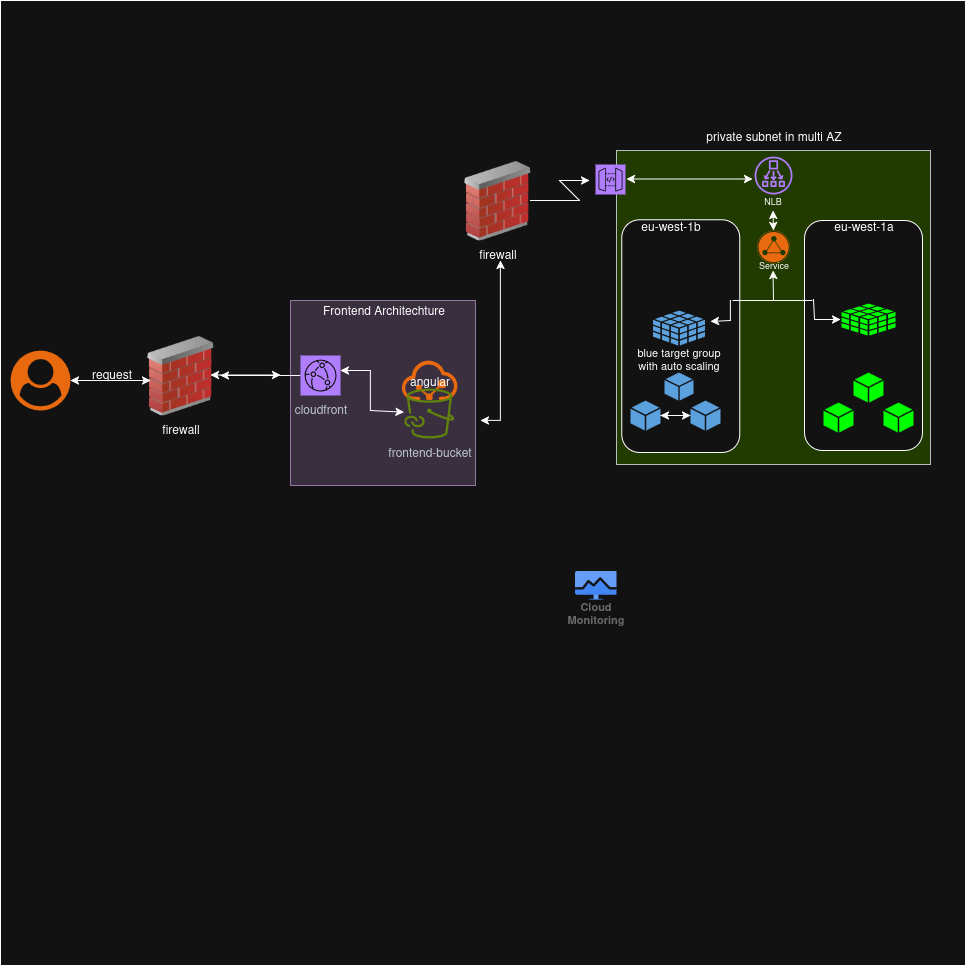

The diagram above was exported from draw.io. Its source (the exported page's mxGraphModel, read from the mxfile embedded in the PNG):
<mxGraphModel dx="2066" dy="744" grid="1" gridSize="10" guides="1" tooltips="1" connect="1" arrows="1" fold="1" page="1" pageScale="1" pageWidth="850" pageHeight="1100" math="0" shadow="0">
  <root>
    <mxCell id="0" />
    <mxCell id="1" parent="0" />
    <mxCell id="QUgEyNWNeLEg3x6kl7K9-88" value="" style="whiteSpace=wrap;html=1;aspect=fixed;" vertex="1" parent="1">
      <mxGeometry x="-170" y="110" width="965" height="965" as="geometry" />
    </mxCell>
    <mxCell id="QUgEyNWNeLEg3x6kl7K9-17" value="" style="edgeStyle=orthogonalEdgeStyle;rounded=0;orthogonalLoop=1;jettySize=auto;html=1;" edge="1" parent="1" source="QUgEyNWNeLEg3x6kl7K9-5" target="QUgEyNWNeLEg3x6kl7K9-2">
      <mxGeometry relative="1" as="geometry" />
    </mxCell>
    <mxCell id="QUgEyNWNeLEg3x6kl7K9-5" value="&lt;div&gt;firewall&lt;/div&gt;&lt;div&gt;&lt;br&gt;&lt;/div&gt;" style="image;html=1;image=img/lib/clip_art/networking/Firewall_02_128x128.png" vertex="1" parent="1">
      <mxGeometry x="-30" y="445" width="80" height="80" as="geometry" />
    </mxCell>
    <mxCell id="QUgEyNWNeLEg3x6kl7K9-1" value="" style="whiteSpace=wrap;html=1;aspect=fixed;fillColor=#e1d5e7;strokeColor=#9673a6;" vertex="1" parent="1">
      <mxGeometry x="120" y="410" width="185" height="185" as="geometry" />
    </mxCell>
    <mxCell id="QUgEyNWNeLEg3x6kl7K9-16" value="" style="edgeStyle=orthogonalEdgeStyle;rounded=0;orthogonalLoop=1;jettySize=auto;html=1;" edge="1" parent="1" source="QUgEyNWNeLEg3x6kl7K9-2" target="QUgEyNWNeLEg3x6kl7K9-5">
      <mxGeometry relative="1" as="geometry" />
    </mxCell>
    <mxCell id="QUgEyNWNeLEg3x6kl7K9-2" value="cloudfront" style="sketch=0;points=[[0,0,0],[0.25,0,0],[0.5,0,0],[0.75,0,0],[1,0,0],[0,1,0],[0.25,1,0],[0.5,1,0],[0.75,1,0],[1,1,0],[0,0.25,0],[0,0.5,0],[0,0.75,0],[1,0.25,0],[1,0.5,0],[1,0.75,0]];outlineConnect=0;fontColor=#232F3E;fillColor=#8C4FFF;strokeColor=#ffffff;dashed=0;verticalLabelPosition=bottom;verticalAlign=top;align=center;html=1;fontSize=12;fontStyle=0;aspect=fixed;shape=mxgraph.aws4.resourceIcon;resIcon=mxgraph.aws4.cloudfront;" vertex="1" parent="1">
      <mxGeometry x="130" y="465" width="40" height="40" as="geometry" />
    </mxCell>
    <mxCell id="QUgEyNWNeLEg3x6kl7K9-3" value="angular" style="points=[];aspect=fixed;html=1;align=center;shadow=0;dashed=0;fillColor=#FF6A00;strokeColor=none;shape=mxgraph.alibaba_cloud.amscloudapp;" vertex="1" parent="1">
      <mxGeometry x="230" y="470" width="57.27" height="40" as="geometry" />
    </mxCell>
    <mxCell id="QUgEyNWNeLEg3x6kl7K9-4" value="&lt;div&gt;frontend-bucket&lt;/div&gt;&lt;div&gt;&lt;br&gt;&lt;/div&gt;" style="sketch=0;outlineConnect=0;fontColor=#232F3E;gradientColor=none;fillColor=#7AA116;strokeColor=none;dashed=0;verticalLabelPosition=bottom;verticalAlign=top;align=center;html=1;fontSize=12;fontStyle=0;aspect=fixed;pointerEvents=1;shape=mxgraph.aws4.file_cache_s3_linked_datasets;" vertex="1" parent="1">
      <mxGeometry x="233.64" y="498" width="50" height="50" as="geometry" />
    </mxCell>
    <mxCell id="QUgEyNWNeLEg3x6kl7K9-6" value="Cloud&#10;Monitoring" style="sketch=0;html=1;verticalAlign=top;labelPosition=center;verticalLabelPosition=bottom;align=center;spacingTop=-6;fontSize=11;fontStyle=1;fontColor=#999999;shape=image;aspect=fixed;imageAspect=0;image=data:image/svg+xml,(base64 omitted: 1120 chars);" vertex="1" parent="1">
      <mxGeometry x="404" y="680" width="42" height="29" as="geometry" />
    </mxCell>
    <mxCell id="QUgEyNWNeLEg3x6kl7K9-14" value="" style="points=[];aspect=fixed;html=1;align=center;shadow=0;dashed=0;fillColor=#FF6A00;strokeColor=none;shape=mxgraph.alibaba_cloud.user;" vertex="1" parent="1">
      <mxGeometry x="-160" y="460" width="60" height="60" as="geometry" />
    </mxCell>
    <mxCell id="QUgEyNWNeLEg3x6kl7K9-15" value="" style="endArrow=classic;startArrow=classic;html=1;rounded=0;" edge="1" parent="1">
      <mxGeometry width="50" height="50" relative="1" as="geometry">
        <mxPoint x="40" y="484.5" as="sourcePoint" />
        <mxPoint x="110" y="484.5" as="targetPoint" />
      </mxGeometry>
    </mxCell>
    <mxCell id="QUgEyNWNeLEg3x6kl7K9-18" value="" style="endArrow=classic;startArrow=classic;html=1;rounded=0;" edge="1" parent="1">
      <mxGeometry width="50" height="50" relative="1" as="geometry">
        <mxPoint x="-100" y="490" as="sourcePoint" />
        <mxPoint x="-20" y="490" as="targetPoint" />
      </mxGeometry>
    </mxCell>
    <mxCell id="QUgEyNWNeLEg3x6kl7K9-22" value="request" style="text;html=1;align=center;verticalAlign=middle;resizable=0;points=[];autosize=1;strokeColor=none;fillColor=none;" vertex="1" parent="1">
      <mxGeometry x="-89" y="468" width="60" height="30" as="geometry" />
    </mxCell>
    <mxCell id="QUgEyNWNeLEg3x6kl7K9-23" value="" style="endArrow=classic;startArrow=classic;html=1;rounded=0;" edge="1" parent="1" target="QUgEyNWNeLEg3x6kl7K9-4">
      <mxGeometry width="50" height="50" relative="1" as="geometry">
        <mxPoint x="170" y="480" as="sourcePoint" />
        <mxPoint x="230" y="520" as="targetPoint" />
        <Array as="points">
          <mxPoint x="200" y="480" />
          <mxPoint x="200" y="500" />
          <mxPoint x="200" y="520" />
        </Array>
      </mxGeometry>
    </mxCell>
    <mxCell id="QUgEyNWNeLEg3x6kl7K9-25" value="&lt;div&gt;firewall&lt;/div&gt;&lt;div&gt;&lt;br&gt;&lt;/div&gt;" style="image;html=1;image=img/lib/clip_art/networking/Firewall_02_128x128.png" vertex="1" parent="1">
      <mxGeometry x="287.27" y="270" width="80" height="80" as="geometry" />
    </mxCell>
    <mxCell id="QUgEyNWNeLEg3x6kl7K9-26" value="" style="endArrow=classic;startArrow=classic;html=1;rounded=0;" edge="1" parent="1">
      <mxGeometry width="50" height="50" relative="1" as="geometry">
        <mxPoint x="310" y="530" as="sourcePoint" />
        <mxPoint x="330" y="370" as="targetPoint" />
        <Array as="points">
          <mxPoint x="330" y="530" />
        </Array>
      </mxGeometry>
    </mxCell>
    <mxCell id="QUgEyNWNeLEg3x6kl7K9-27" value="" style="whiteSpace=wrap;html=1;aspect=fixed;fillColor=#cdeb8b;strokeColor=#36393d;" vertex="1" parent="1">
      <mxGeometry x="446" y="260" width="314" height="314" as="geometry" />
    </mxCell>
    <mxCell id="QUgEyNWNeLEg3x6kl7K9-28" value="" style="sketch=0;points=[[0,0,0],[0.25,0,0],[0.5,0,0],[0.75,0,0],[1,0,0],[0,1,0],[0.25,1,0],[0.5,1,0],[0.75,1,0],[1,1,0],[0,0.25,0],[0,0.5,0],[0,0.75,0],[1,0.25,0],[1,0.5,0],[1,0.75,0]];outlineConnect=0;fontColor=#232F3E;fillColor=#8C4FFF;strokeColor=#ffffff;dashed=0;verticalLabelPosition=bottom;verticalAlign=top;align=center;html=1;fontSize=12;fontStyle=0;aspect=fixed;shape=mxgraph.aws4.resourceIcon;resIcon=mxgraph.aws4.api_gateway;" vertex="1" parent="1">
      <mxGeometry x="425" y="274" width="30" height="30" as="geometry" />
    </mxCell>
    <mxCell id="QUgEyNWNeLEg3x6kl7K9-41" value="" style="rounded=1;whiteSpace=wrap;html=1;rotation=-90;" vertex="1" parent="1">
      <mxGeometry x="393.9" y="386.63" width="232.73" height="118" as="geometry" />
    </mxCell>
    <mxCell id="QUgEyNWNeLEg3x6kl7K9-42" value="" style="sketch=0;outlineConnect=0;fontColor=#232F3E;gradientColor=none;fillColor=#8C4FFF;strokeColor=none;dashed=0;verticalLabelPosition=bottom;verticalAlign=top;align=center;html=1;fontSize=12;fontStyle=0;aspect=fixed;pointerEvents=1;shape=mxgraph.aws4.network_load_balancer;rotation=90;" vertex="1" parent="1">
      <mxGeometry x="584" y="266" width="38" height="38" as="geometry" />
    </mxCell>
    <mxCell id="QUgEyNWNeLEg3x6kl7K9-44" value="" style="rounded=1;whiteSpace=wrap;html=1;rotation=-90;" vertex="1" parent="1">
      <mxGeometry x="578" y="386" width="230" height="118" as="geometry" />
    </mxCell>
    <mxCell id="QUgEyNWNeLEg3x6kl7K9-34" value="&lt;div&gt;eu-west-1b&lt;/div&gt;" style="text;html=1;align=center;verticalAlign=middle;resizable=0;points=[];autosize=1;strokeColor=none;fillColor=none;" vertex="1" parent="1">
      <mxGeometry x="460" y="320" width="80" height="30" as="geometry" />
    </mxCell>
    <mxCell id="QUgEyNWNeLEg3x6kl7K9-33" value="&lt;div&gt;eu-west-1a&lt;/div&gt;" style="text;html=1;align=center;verticalAlign=middle;resizable=0;points=[];autosize=1;strokeColor=none;fillColor=none;" vertex="1" parent="1">
      <mxGeometry x="653" y="320" width="80" height="30" as="geometry" />
    </mxCell>
    <mxCell id="QUgEyNWNeLEg3x6kl7K9-46" value="private subnet in multi AZ" style="text;html=1;align=center;verticalAlign=middle;resizable=0;points=[];autosize=1;strokeColor=none;fillColor=none;" vertex="1" parent="1">
      <mxGeometry x="523" y="230" width="160" height="30" as="geometry" />
    </mxCell>
    <mxCell id="QUgEyNWNeLEg3x6kl7K9-47" value="NLB" style="text;html=1;align=center;verticalAlign=middle;resizable=0;points=[];autosize=1;strokeColor=none;fillColor=none;fontSize=9;" vertex="1" parent="1">
      <mxGeometry x="582" y="300" width="40" height="20" as="geometry" />
    </mxCell>
    <mxCell id="QUgEyNWNeLEg3x6kl7K9-48" value="" style="points=[];aspect=fixed;html=1;align=center;shadow=0;dashed=0;fillColor=#FF6A00;strokeColor=none;shape=mxgraph.alibaba_cloud.slb_server_load_balancer_02;" vertex="1" parent="1">
      <mxGeometry x="586.5" y="340" width="33" height="33" as="geometry" />
    </mxCell>
    <mxCell id="QUgEyNWNeLEg3x6kl7K9-49" value="&lt;div&gt;Service&lt;/div&gt;&lt;div&gt;&lt;br&gt;&lt;/div&gt;" style="text;html=1;align=center;verticalAlign=middle;resizable=0;points=[];autosize=1;strokeColor=none;fillColor=none;fontSize=9;" vertex="1" parent="1">
      <mxGeometry x="578" y="360" width="50" height="40" as="geometry" />
    </mxCell>
    <mxCell id="QUgEyNWNeLEg3x6kl7K9-84" value="" style="edgeStyle=orthogonalEdgeStyle;rounded=0;orthogonalLoop=1;jettySize=auto;html=1;" edge="1" parent="1" source="QUgEyNWNeLEg3x6kl7K9-52" target="QUgEyNWNeLEg3x6kl7K9-53">
      <mxGeometry relative="1" as="geometry" />
    </mxCell>
    <mxCell id="QUgEyNWNeLEg3x6kl7K9-52" value="" style="sketch=0;pointerEvents=1;shadow=0;dashed=0;html=1;strokeColor=none;labelPosition=center;verticalLabelPosition=bottom;verticalAlign=top;outlineConnect=0;align=center;shape=mxgraph.office.concepts.node_generic;fillColor=#2072B8;" vertex="1" parent="1">
      <mxGeometry x="460" y="510" width="30" height="30" as="geometry" />
    </mxCell>
    <mxCell id="QUgEyNWNeLEg3x6kl7K9-83" value="" style="edgeStyle=orthogonalEdgeStyle;rounded=0;orthogonalLoop=1;jettySize=auto;html=1;" edge="1" parent="1" source="QUgEyNWNeLEg3x6kl7K9-53" target="QUgEyNWNeLEg3x6kl7K9-52">
      <mxGeometry relative="1" as="geometry" />
    </mxCell>
    <mxCell id="QUgEyNWNeLEg3x6kl7K9-85" value="" style="edgeStyle=orthogonalEdgeStyle;rounded=0;orthogonalLoop=1;jettySize=auto;html=1;" edge="1" parent="1" source="QUgEyNWNeLEg3x6kl7K9-55" target="QUgEyNWNeLEg3x6kl7K9-61">
      <mxGeometry relative="1" as="geometry" />
    </mxCell>
    <mxCell id="QUgEyNWNeLEg3x6kl7K9-86" value="&lt;div&gt;blue target group&lt;/div&gt;&lt;div&gt;with auto scaling&lt;/div&gt;&lt;div&gt;&lt;br&gt;&lt;/div&gt;" style="edgeLabel;html=1;align=center;verticalAlign=middle;resizable=0;points=[];" vertex="1" connectable="0" parent="QUgEyNWNeLEg3x6kl7K9-85">
      <mxGeometry x="0.283" y="2" relative="1" as="geometry">
        <mxPoint x="1" as="offset" />
      </mxGeometry>
    </mxCell>
    <mxCell id="QUgEyNWNeLEg3x6kl7K9-53" value="" style="sketch=0;pointerEvents=1;shadow=0;dashed=0;html=1;strokeColor=none;labelPosition=center;verticalLabelPosition=bottom;verticalAlign=top;outlineConnect=0;align=center;shape=mxgraph.office.concepts.node_generic;fillColor=#2072B8;" vertex="1" parent="1">
      <mxGeometry x="520" y="510" width="30" height="30" as="geometry" />
    </mxCell>
    <mxCell id="QUgEyNWNeLEg3x6kl7K9-55" value="" style="sketch=0;pointerEvents=1;shadow=0;dashed=0;html=1;strokeColor=none;labelPosition=center;verticalLabelPosition=bottom;verticalAlign=top;outlineConnect=0;align=center;shape=mxgraph.office.concepts.node_generic;fillColor=#2072B8;" vertex="1" parent="1">
      <mxGeometry x="494" y="482" width="29" height="28" as="geometry" />
    </mxCell>
    <mxCell id="QUgEyNWNeLEg3x6kl7K9-57" value="" style="sketch=0;pointerEvents=1;shadow=0;dashed=0;html=1;strokeColor=none;labelPosition=center;verticalLabelPosition=bottom;verticalAlign=top;outlineConnect=0;align=center;shape=mxgraph.office.concepts.node_generic;fillColor=light-dark(#2072B8,#00FF00);" vertex="1" parent="1">
      <mxGeometry x="653" y="512" width="30" height="30" as="geometry" />
    </mxCell>
    <mxCell id="QUgEyNWNeLEg3x6kl7K9-58" value="" style="sketch=0;pointerEvents=1;shadow=0;dashed=0;html=1;strokeColor=none;labelPosition=center;verticalLabelPosition=bottom;verticalAlign=top;outlineConnect=0;align=center;shape=mxgraph.office.concepts.node_generic;fillColor=light-dark(#2072B8,#00FF00);" vertex="1" parent="1">
      <mxGeometry x="713" y="512" width="30" height="30" as="geometry" />
    </mxCell>
    <mxCell id="QUgEyNWNeLEg3x6kl7K9-59" value="" style="sketch=0;pointerEvents=1;shadow=0;dashed=0;html=1;strokeColor=none;labelPosition=center;verticalLabelPosition=bottom;verticalAlign=top;outlineConnect=0;align=center;shape=mxgraph.office.concepts.node_generic;fillColor=light-dark(#2072B8,#00FF00);" vertex="1" parent="1">
      <mxGeometry x="683" y="482" width="30" height="30" as="geometry" />
    </mxCell>
    <mxCell id="QUgEyNWNeLEg3x6kl7K9-61" value="" style="sketch=0;shadow=0;dashed=0;html=1;strokeColor=none;labelPosition=center;verticalLabelPosition=bottom;verticalAlign=top;outlineConnect=0;align=center;shape=mxgraph.office.databases.database_cube;fillColor=#2072B8;" vertex="1" parent="1">
      <mxGeometry x="482.5" y="420" width="52" height="35" as="geometry" />
    </mxCell>
    <mxCell id="QUgEyNWNeLEg3x6kl7K9-62" value="" style="sketch=0;shadow=0;dashed=0;html=1;strokeColor=none;labelPosition=center;verticalLabelPosition=bottom;verticalAlign=top;outlineConnect=0;align=center;shape=mxgraph.office.databases.database_cube;fillColor=light-dark(#2072B8,#00FF00);" vertex="1" parent="1">
      <mxGeometry x="671" y="413" width="54" height="32" as="geometry" />
    </mxCell>
    <mxCell id="QUgEyNWNeLEg3x6kl7K9-65" value="" style="endArrow=classic;startArrow=classic;html=1;rounded=0;" edge="1" parent="1">
      <mxGeometry width="50" height="50" relative="1" as="geometry">
        <mxPoint x="603" y="340" as="sourcePoint" />
        <mxPoint x="602.5" y="320" as="targetPoint" />
      </mxGeometry>
    </mxCell>
    <mxCell id="QUgEyNWNeLEg3x6kl7K9-70" value="" style="endArrow=classic;html=1;rounded=0;" edge="1" parent="1">
      <mxGeometry width="50" height="50" relative="1" as="geometry">
        <mxPoint x="603" y="410" as="sourcePoint" />
        <mxPoint x="602.5" y="380" as="targetPoint" />
      </mxGeometry>
    </mxCell>
    <mxCell id="QUgEyNWNeLEg3x6kl7K9-72" value="" style="endArrow=none;html=1;rounded=0;" edge="1" parent="1">
      <mxGeometry width="50" height="50" relative="1" as="geometry">
        <mxPoint x="562" y="410" as="sourcePoint" />
        <mxPoint x="642" y="410" as="targetPoint" />
      </mxGeometry>
    </mxCell>
    <mxCell id="QUgEyNWNeLEg3x6kl7K9-73" value="" style="endArrow=classic;html=1;rounded=0;" edge="1" parent="1">
      <mxGeometry width="50" height="50" relative="1" as="geometry">
        <mxPoint x="560" y="410" as="sourcePoint" />
        <mxPoint x="540" y="431" as="targetPoint" />
        <Array as="points">
          <mxPoint x="560" y="430" />
        </Array>
      </mxGeometry>
    </mxCell>
    <mxCell id="QUgEyNWNeLEg3x6kl7K9-74" value="" style="endArrow=classic;html=1;rounded=0;" edge="1" parent="1">
      <mxGeometry width="50" height="50" relative="1" as="geometry">
        <mxPoint x="643" y="409" as="sourcePoint" />
        <mxPoint x="670" y="429" as="targetPoint" />
        <Array as="points">
          <mxPoint x="644" y="429" />
        </Array>
      </mxGeometry>
    </mxCell>
    <mxCell id="QUgEyNWNeLEg3x6kl7K9-75" value="Frontend Architechture" style="text;html=1;align=center;verticalAlign=middle;resizable=0;points=[];autosize=1;strokeColor=none;fillColor=none;" vertex="1" parent="1">
      <mxGeometry x="137.5" y="404" width="150" height="30" as="geometry" />
    </mxCell>
    <mxCell id="QUgEyNWNeLEg3x6kl7K9-77" value="" style="endArrow=classic;html=1;rounded=0;" edge="1" parent="1">
      <mxGeometry width="50" height="50" relative="1" as="geometry">
        <mxPoint x="360" y="310" as="sourcePoint" />
        <mxPoint x="419" y="290" as="targetPoint" />
        <Array as="points">
          <mxPoint x="409" y="310" />
          <mxPoint x="389" y="290" />
        </Array>
      </mxGeometry>
    </mxCell>
    <mxCell id="QUgEyNWNeLEg3x6kl7K9-80" value="" style="endArrow=classic;startArrow=classic;html=1;rounded=0;" edge="1" parent="1">
      <mxGeometry width="50" height="50" relative="1" as="geometry">
        <mxPoint x="456" y="288.5" as="sourcePoint" />
        <mxPoint x="582" y="288.5" as="targetPoint" />
      </mxGeometry>
    </mxCell>
  </root>
</mxGraphModel>